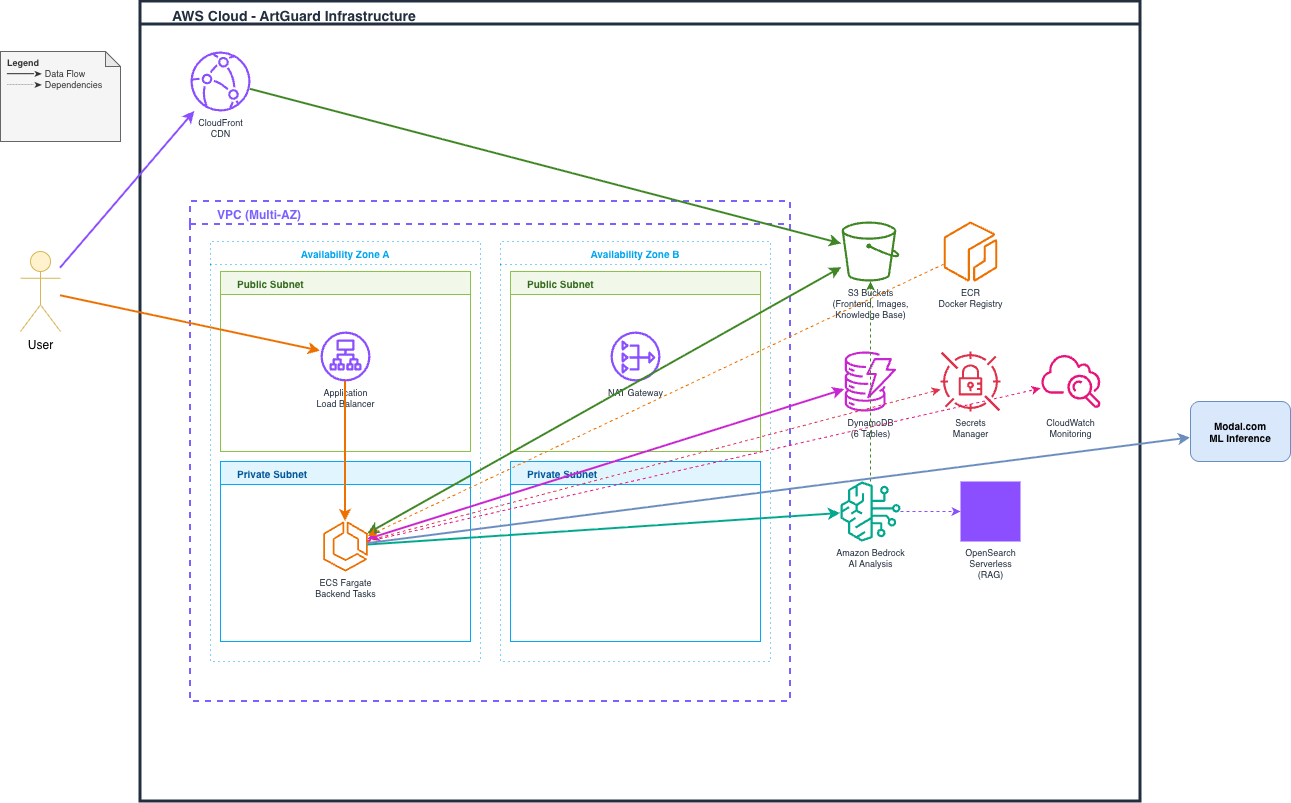

The diagram above was exported from draw.io. Its source (the exported page's mxGraphModel, read from the mxfile embedded in the PNG):
<mxGraphModel dx="1301" dy="889" grid="1" gridSize="10" guides="1" tooltips="1" connect="1" arrows="1" fold="1" page="1" pageScale="1" pageWidth="1100" pageHeight="850" math="0" shadow="0">
  <root>
    <mxCell id="0" />
    <mxCell id="1" parent="0" />
    <mxCell id="aws_cloud" parent="1" style="swimlane;whiteSpace=wrap;html=1;dashed=0;fillColor=none;strokeColor=#232F3E;strokeWidth=3;verticalAlign=top;align=left;spacingLeft=30;fontColor=#232F3E;fontStyle=1;fontSize=14" value="AWS Cloud - ArtGuard Infrastructure" vertex="1">
      <mxGeometry height="800" width="1000" x="200" y="100" as="geometry" />
    </mxCell>
    <mxCell id="vpc" parent="aws_cloud" style="swimlane;whiteSpace=wrap;html=1;dashed=1;fillColor=none;strokeColor=#7B61FF;strokeWidth=2;verticalAlign=top;align=left;spacingLeft=25;fontColor=#7B61FF;fontSize=12" value="VPC (Multi-AZ)" vertex="1">
      <mxGeometry height="500" width="600" x="50" y="200" as="geometry" />
    </mxCell>
    <mxCell id="az1" parent="vpc" style="swimlane;whiteSpace=wrap;html=1;dashed=1;dashPattern=1 4;fillColor=none;strokeColor=#00A4EF;strokeWidth=1;verticalAlign=top;align=center;fontColor=#00A4EF;fontSize=10" value="Availability Zone A" vertex="1">
      <mxGeometry height="420" width="270" x="20" y="40" as="geometry" />
    </mxCell>
    <mxCell id="public_subnet" parent="az1" style="swimlane;whiteSpace=wrap;html=1;dashed=0;fillColor=#F1F8E9;strokeColor=#8BC34A;verticalAlign=top;align=left;spacingLeft=15;fontColor=#33691E;fontSize=10" value="Public Subnet" vertex="1">
      <mxGeometry height="180" width="250" x="10" y="30" as="geometry" />
    </mxCell>
    <mxCell id="alb" parent="public_subnet" style="sketch=0;outlineConnect=0;fontColor=#232F3E;fillColor=#8C4FFF;strokeColor=none;dashed=0;verticalLabelPosition=bottom;verticalAlign=top;align=center;html=1;fontSize=9;shape=mxgraph.aws4.application_load_balancer;" value="Application&#10;Load Balancer" vertex="1">
      <mxGeometry height="50" width="50" x="100" y="60" as="geometry" />
    </mxCell>
    <mxCell id="private_subnet" parent="az1" style="swimlane;whiteSpace=wrap;html=1;dashed=0;fillColor=#E1F5FE;strokeColor=#03A9F4;verticalAlign=top;align=left;spacingLeft=15;fontColor=#01579B;fontSize=10" value="Private Subnet" vertex="1">
      <mxGeometry height="180" width="250" x="10" y="220" as="geometry" />
    </mxCell>
    <mxCell id="ecs" parent="private_subnet" style="sketch=0;outlineConnect=0;fontColor=#232F3E;fillColor=#ED7100;strokeColor=none;dashed=0;verticalLabelPosition=bottom;verticalAlign=top;align=center;html=1;fontSize=9;shape=mxgraph.aws4.ecs;" value="ECS Fargate&#10;Backend Tasks" vertex="1">
      <mxGeometry height="50" width="50" x="100" y="60" as="geometry" />
    </mxCell>
    <mxCell id="link4" edge="1" parent="az1" source="alb" style="endArrow=classic;html=1;rounded=0;strokeWidth=2;strokeColor=#ED7100;" target="ecs">
      <mxGeometry relative="1" as="geometry" />
    </mxCell>
    <mxCell id="az2" parent="vpc" style="swimlane;whiteSpace=wrap;html=1;dashed=1;dashPattern=1 4;fillColor=none;strokeColor=#00A4EF;strokeWidth=1;verticalAlign=top;align=center;fontColor=#00A4EF;fontSize=10" value="Availability Zone B" vertex="1">
      <mxGeometry height="420" width="270" x="310" y="40" as="geometry" />
    </mxCell>
    <mxCell id="public_subnet2" parent="az2" style="swimlane;whiteSpace=wrap;html=1;dashed=0;fillColor=#F1F8E9;strokeColor=#8BC34A;verticalAlign=top;align=left;spacingLeft=15;fontColor=#33691E;fontSize=10" value="Public Subnet" vertex="1">
      <mxGeometry height="180" width="250" x="10" y="30" as="geometry" />
    </mxCell>
    <mxCell id="nat" parent="public_subnet2" style="sketch=0;outlineConnect=0;fontColor=#232F3E;fillColor=#8C4FFF;strokeColor=none;dashed=0;verticalLabelPosition=bottom;verticalAlign=top;align=center;html=1;fontSize=9;shape=mxgraph.aws4.nat_gateway;" value="NAT Gateway" vertex="1">
      <mxGeometry height="50" width="50" x="100" y="60" as="geometry" />
    </mxCell>
    <mxCell id="private_subnet2" parent="az2" style="swimlane;whiteSpace=wrap;html=1;dashed=0;fillColor=#E1F5FE;strokeColor=#03A9F4;verticalAlign=top;align=left;spacingLeft=15;fontColor=#01579B;fontSize=10" value="Private Subnet" vertex="1">
      <mxGeometry height="180" width="250" x="10" y="220" as="geometry" />
    </mxCell>
    <mxCell id="cloudfront" parent="aws_cloud" style="sketch=0;outlineConnect=0;fontColor=#232F3E;fillColor=#8C4FFF;strokeColor=none;dashed=0;verticalLabelPosition=bottom;verticalAlign=top;align=center;html=1;fontSize=9;shape=mxgraph.aws4.cloudfront;" value="CloudFront&#10;CDN" vertex="1">
      <mxGeometry height="60" width="60" x="50" y="50" as="geometry" />
    </mxCell>
    <mxCell id="s3" parent="aws_cloud" style="sketch=0;outlineConnect=0;fontColor=#232F3E;fillColor=#3F8624;strokeColor=none;dashed=0;verticalLabelPosition=bottom;verticalAlign=top;align=center;html=1;fontSize=9;shape=mxgraph.aws4.s3;" value="S3 Buckets&#10;(Frontend, Images,&#10;Knowledge Base)" vertex="1">
      <mxGeometry height="60" width="60" x="700" y="220" as="geometry" />
    </mxCell>
    <mxCell id="dynamodb" parent="aws_cloud" style="sketch=0;outlineConnect=0;fontColor=#232F3E;fillColor=#C925D1;strokeColor=none;dashed=0;verticalLabelPosition=bottom;verticalAlign=top;align=center;html=1;fontSize=9;shape=mxgraph.aws4.dynamodb;" value="DynamoDB&#10;(6 Tables)" vertex="1">
      <mxGeometry height="60" width="60" x="700" y="350" as="geometry" />
    </mxCell>
    <mxCell id="ecr" parent="aws_cloud" style="sketch=0;outlineConnect=0;fontColor=#232F3E;fillColor=#ED7100;strokeColor=none;dashed=0;verticalLabelPosition=bottom;verticalAlign=top;align=center;html=1;fontSize=9;shape=mxgraph.aws4.ecr;" value="ECR&#10;Docker Registry" vertex="1">
      <mxGeometry height="60" width="60" x="800" y="220" as="geometry" />
    </mxCell>
    <mxCell id="bedrock" parent="aws_cloud" style="sketch=0;outlineConnect=0;fontColor=#232F3E;fillColor=#01A88D;strokeColor=none;dashed=0;verticalLabelPosition=bottom;verticalAlign=top;align=center;html=1;fontSize=9;shape=mxgraph.aws4.bedrock;" value="Amazon Bedrock&#10;AI Analysis" vertex="1">
      <mxGeometry height="60" width="60" x="700" y="480" as="geometry" />
    </mxCell>
    <mxCell id="opensearch" parent="aws_cloud" style="sketch=0;outlineConnect=0;fontColor=#232F3E;fillColor=#8C4FFF;strokeColor=none;dashed=0;verticalLabelPosition=bottom;verticalAlign=top;align=center;html=1;fontSize=9;shape=mxgraph.aws4.opensearch_service;" value="OpenSearch&#10;Serverless&#10;(RAG)" vertex="1">
      <mxGeometry height="60" width="60" x="820" y="480" as="geometry" />
    </mxCell>
    <mxCell id="secrets" parent="aws_cloud" style="sketch=0;outlineConnect=0;fontColor=#232F3E;fillColor=#DD344C;strokeColor=none;dashed=0;verticalLabelPosition=bottom;verticalAlign=top;align=center;html=1;fontSize=9;shape=mxgraph.aws4.secrets_manager;" value="Secrets&#10;Manager" vertex="1">
      <mxGeometry height="60" width="60" x="800" y="350" as="geometry" />
    </mxCell>
    <mxCell id="cloudwatch" parent="aws_cloud" style="sketch=0;outlineConnect=0;fontColor=#232F3E;fillColor=#E7157B;strokeColor=none;dashed=0;verticalLabelPosition=bottom;verticalAlign=top;align=center;html=1;fontSize=9;shape=mxgraph.aws4.cloudwatch;" value="CloudWatch&#10;Monitoring" vertex="1">
      <mxGeometry height="60" width="60" x="900" y="350" as="geometry" />
    </mxCell>
    <mxCell id="link3" edge="1" parent="aws_cloud" source="cloudfront" style="endArrow=classic;html=1;rounded=0;strokeWidth=2;strokeColor=#3F8624;" target="s3">
      <mxGeometry relative="1" as="geometry" />
    </mxCell>
    <mxCell id="link5" edge="1" parent="aws_cloud" source="ecs" style="endArrow=classic;html=1;rounded=0;strokeWidth=2;strokeColor=#C925D1;endFill=1;startArrow=classic;startFill=1;" target="dynamodb">
      <mxGeometry relative="1" as="geometry" />
    </mxCell>
    <mxCell id="link6" edge="1" parent="aws_cloud" source="ecs" style="endArrow=classic;html=1;rounded=0;strokeWidth=2;strokeColor=#3F8624;endFill=1;startArrow=classic;startFill=1;" target="s3">
      <mxGeometry relative="1" as="geometry" />
    </mxCell>
    <mxCell id="link7" edge="1" parent="aws_cloud" source="ecs" style="endArrow=classic;html=1;rounded=0;strokeWidth=2;strokeColor=#01A88D;" target="bedrock">
      <mxGeometry relative="1" as="geometry" />
    </mxCell>
    <mxCell id="link8" edge="1" parent="aws_cloud" source="ecs" style="endArrow=classic;html=1;rounded=0;strokeWidth=1;strokeColor=#DD344C;dashed=1;" target="secrets">
      <mxGeometry relative="1" as="geometry" />
    </mxCell>
    <mxCell id="link10" edge="1" parent="aws_cloud" source="bedrock" style="endArrow=classic;html=1;rounded=0;strokeWidth=1;strokeColor=#8C4FFF;dashed=1;" target="opensearch">
      <mxGeometry relative="1" as="geometry" />
    </mxCell>
    <mxCell id="link11" edge="1" parent="aws_cloud" source="bedrock" style="endArrow=classic;html=1;rounded=0;strokeWidth=1;strokeColor=#3F8624;dashed=1;" target="s3">
      <mxGeometry relative="1" as="geometry" />
    </mxCell>
    <mxCell id="link12" edge="1" parent="aws_cloud" source="ecr" style="endArrow=classic;html=1;rounded=0;strokeWidth=1;strokeColor=#ED7100;dashed=1;" target="ecs">
      <mxGeometry relative="1" as="geometry" />
    </mxCell>
    <mxCell id="link13" edge="1" parent="aws_cloud" source="ecs" style="endArrow=classic;html=1;rounded=0;strokeWidth=1;strokeColor=#E7157B;dashed=1;" target="cloudwatch">
      <mxGeometry relative="1" as="geometry" />
    </mxCell>
    <mxCell id="modal" parent="1" style="rounded=1;whiteSpace=wrap;html=1;fillColor=#dae8fc;strokeColor=#6c8ebf;fontSize=10;fontStyle=1" value="Modal.com&#10;ML Inference" vertex="1">
      <mxGeometry height="60" width="100" x="1250" y="500" as="geometry" />
    </mxCell>
    <mxCell id="user" parent="1" style="shape=umlActor;verticalLabelPosition=bottom;verticalAlign=top;html=1;outlineConnect=0;fillColor=#fff2cc;strokeColor=#d6b656;" value="User" vertex="1">
      <mxGeometry height="80" width="40" x="80" y="350" as="geometry" />
    </mxCell>
    <mxCell id="legend" parent="1" style="shape=note;whiteSpace=wrap;html=1;backgroundOutline=1;darkOpacity=0.05;size=15;align=left;verticalAlign=top;spacingLeft=5;fillColor=#f5f5f5;fontColor=#333333;strokeColor=#666666;fontSize=9" value="&lt;b&gt;Legend&lt;/b&gt;&lt;br&gt;━━━➤ Data Flow&lt;br&gt;┄┄┄➤ Dependencies" vertex="1">
      <mxGeometry height="90" width="120" x="60" y="150" as="geometry" />
    </mxCell>
    <mxCell id="link1" edge="1" parent="1" source="user" style="endArrow=classic;html=1;rounded=0;strokeWidth=2;strokeColor=#8C4FFF;" target="cloudfront">
      <mxGeometry relative="1" as="geometry" />
    </mxCell>
    <mxCell id="link2" edge="1" parent="1" source="user" style="endArrow=classic;html=1;rounded=0;strokeWidth=2;strokeColor=#ED7100;" target="alb">
      <mxGeometry relative="1" as="geometry" />
    </mxCell>
    <mxCell id="link9" edge="1" parent="1" source="ecs" style="endArrow=classic;html=1;rounded=0;strokeWidth=2;strokeColor=#6c8ebf;" target="modal">
      <mxGeometry relative="1" as="geometry" />
    </mxCell>
  </root>
</mxGraphModel>